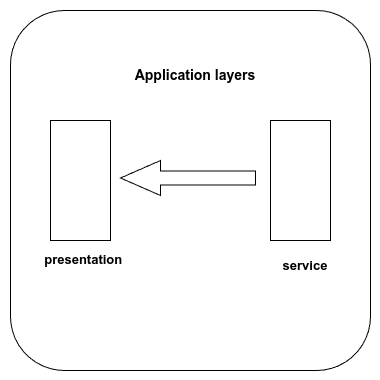

The diagram above was exported from draw.io. Its source (the exported page's mxGraphModel, read from the mxfile embedded in the PNG):
<mxGraphModel dx="1434" dy="835" grid="1" gridSize="10" guides="1" tooltips="1" connect="1" arrows="1" fold="1" page="1" pageScale="1" pageWidth="1169" pageHeight="827" math="0" shadow="0">
  <root>
    <mxCell id="0" />
    <object label="presentation layer" id="1">
      <mxCell style="" parent="0" />
    </object>
    <mxCell id="aSPzCjaIe9Pg_28-QeF9-7" value="" style="whiteSpace=wrap;html=1;aspect=fixed;rounded=1;strokeColor=none;" vertex="1" parent="1">
      <mxGeometry x="340" y="150" width="380" height="380" as="geometry" />
    </mxCell>
    <mxCell id="aSPzCjaIe9Pg_28-QeF9-19" value="" style="whiteSpace=wrap;html=1;aspect=fixed;rounded=1;" vertex="1" parent="1">
      <mxGeometry x="350" y="160" width="360" height="360" as="geometry" />
    </mxCell>
    <mxCell id="aSPzCjaIe9Pg_28-QeF9-9" value="presentation items" parent="0" />
    <mxCell id="aSPzCjaIe9Pg_28-QeF9-10" value="" style="rounded=0;whiteSpace=wrap;html=1;rotation=90;" vertex="1" parent="aSPzCjaIe9Pg_28-QeF9-9">
      <mxGeometry x="360" y="300" width="120" height="60" as="geometry" />
    </mxCell>
    <mxCell id="aSPzCjaIe9Pg_28-QeF9-11" value="" style="rounded=0;whiteSpace=wrap;html=1;rotation=90;" vertex="1" parent="aSPzCjaIe9Pg_28-QeF9-9">
      <mxGeometry x="580" y="300" width="120" height="60" as="geometry" />
    </mxCell>
    <mxCell id="aSPzCjaIe9Pg_28-QeF9-12" value="&lt;b&gt;&lt;font style=&quot;font-size: 13px;&quot;&gt;presentation&amp;nbsp;&lt;/font&gt;&lt;/b&gt;" style="text;html=1;align=center;verticalAlign=middle;whiteSpace=wrap;rounded=0;" vertex="1" parent="aSPzCjaIe9Pg_28-QeF9-9">
      <mxGeometry x="360" y="394" width="130" height="30" as="geometry" />
    </mxCell>
    <mxCell id="aSPzCjaIe9Pg_28-QeF9-13" value="&lt;b&gt;&lt;font style=&quot;font-size: 13px;&quot;&gt;service&lt;/font&gt;&lt;/b&gt;" style="text;html=1;align=center;verticalAlign=middle;whiteSpace=wrap;rounded=0;" vertex="1" parent="aSPzCjaIe9Pg_28-QeF9-9">
      <mxGeometry x="600" y="400" width="90" height="30" as="geometry" />
    </mxCell>
    <mxCell id="aSPzCjaIe9Pg_28-QeF9-15" value="" style="html=1;shadow=0;dashed=0;align=center;verticalAlign=middle;shape=mxgraph.arrows2.arrow;dy=0.6;dx=40;notch=0;rotation=-180;" vertex="1" parent="aSPzCjaIe9Pg_28-QeF9-9">
      <mxGeometry x="460" y="310" width="135" height="35" as="geometry" />
    </mxCell>
    <mxCell id="aSPzCjaIe9Pg_28-QeF9-20" value="&lt;b&gt;&lt;font style=&quot;font-size: 14px;&quot;&gt;Application layers&lt;/font&gt;&lt;/b&gt;" style="text;html=1;align=center;verticalAlign=middle;whiteSpace=wrap;rounded=0;" vertex="1" parent="aSPzCjaIe9Pg_28-QeF9-9">
      <mxGeometry x="460" y="210" width="150" height="30" as="geometry" />
    </mxCell>
  </root>
</mxGraphModel>